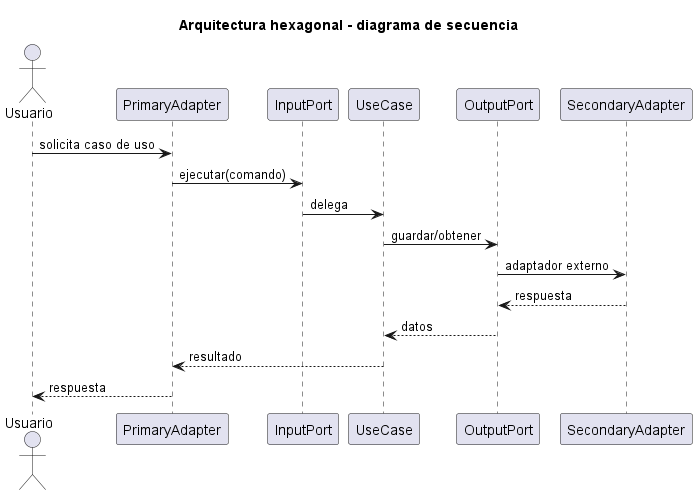

The diagram above was rendered by PlantUML. Its source (embedded in the PNG):
@startuml
title Arquitectura hexagonal - diagrama de secuencia
actor Usuario
participant PrimaryAdapter
participant "InputPort" as Input
participant UseCase
participant "OutputPort" as Output
participant SecondaryAdapter
Usuario -> PrimaryAdapter : solicita caso de uso
PrimaryAdapter -> Input : ejecutar(comando)
Input -> UseCase : delega
UseCase -> Output : guardar/obtener
Output -> SecondaryAdapter : adaptador externo
SecondaryAdapter --> Output : respuesta
Output --> UseCase : datos
UseCase --> PrimaryAdapter : resultado
PrimaryAdapter --> Usuario : respuesta
@enduml